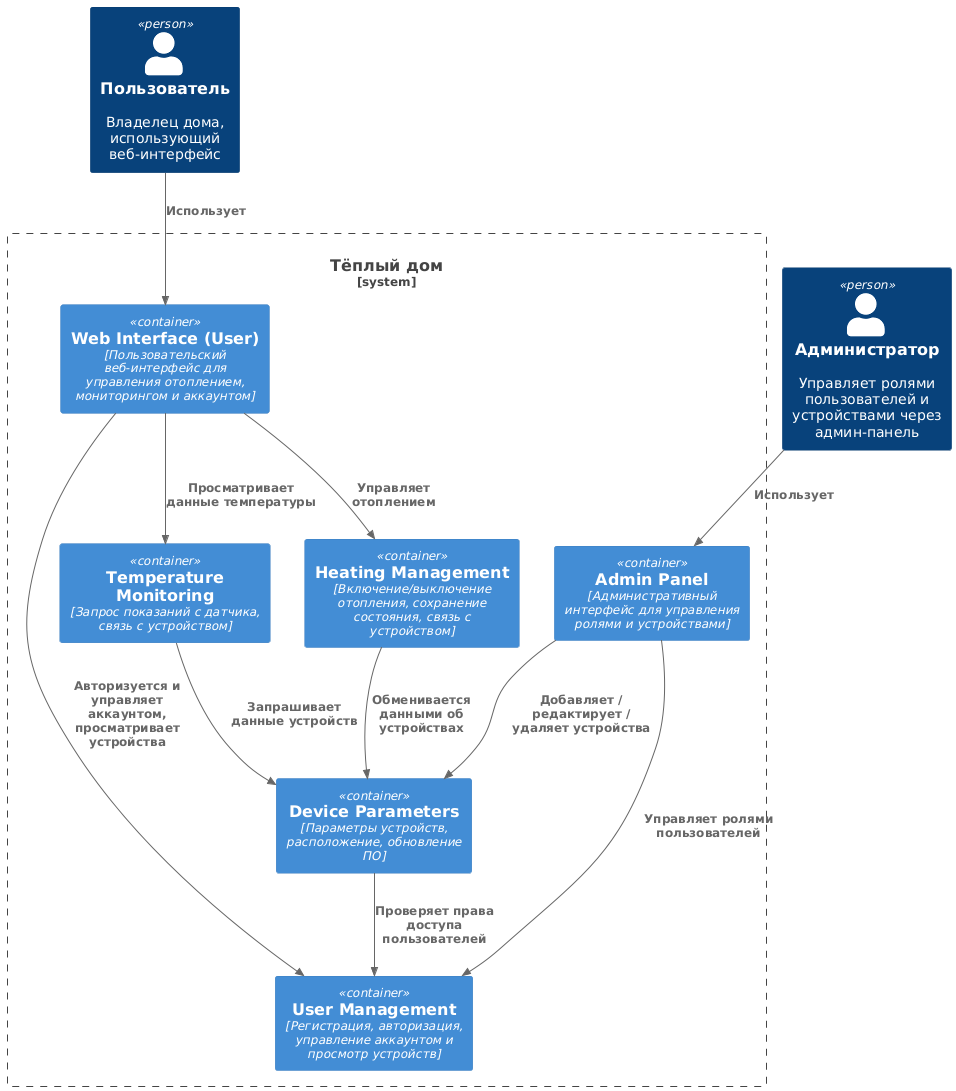

The diagram above was rendered by PlantUML. Its source (embedded in the PNG):
@startuml
!include https://raw.githubusercontent.com/plantuml-stdlib/C4-PlantUML/master/C4_Container.puml

Person(user, "Пользователь", "Владелец дома, использующий веб-интерфейс")
Person(admin, "Администратор", "Управляет ролями пользователей и устройствами через админ-панель")

System_Boundary(monolith, "Тёплый дом") {
' Домены и поддомены
  Container(heatingManagement, "Heating Management", "Включение/выключение отопления, сохранение состояния, связь с устройством")
  Container(temperatureMonitoring, "Temperature Monitoring", "Запрос показаний с датчика, связь с устройством")
  Container(deviceParameters, "Device Parameters", "Параметры устройств, расположение, обновление ПО")
  Container(userManagement, "User Management", "Регистрация, авторизация, управление аккаунтом и просмотр устройств")
  Container(webUserInterface, "Web Interface (User)", "Пользовательский веб-интерфейс для управления отоплением, мониторингом и аккаунтом")
  Container(webAdminPanel, "Admin Panel", "Административный интерфейс для управления ролями и устройствами")
}

' Взаимодействия пользователя и админа с интерфейсами
Rel(user, webUserInterface, "Использует")
Rel(admin, webAdminPanel, "Использует")

' Взаимодействия веб-интерфейсов с доменами
Rel(webUserInterface, heatingManagement, "Управляет отоплением")
Rel(webUserInterface, temperatureMonitoring, "Просматривает данные температуры")
Rel(webUserInterface, userManagement, "Авторизуется и управляет аккаунтом, просматривает устройства")

Rel(webAdminPanel, userManagement, "Управляет ролями пользователей")
Rel(webAdminPanel, deviceParameters, "Добавляет / редактирует / удаляет устройства")

' Взаимодействия доменов между собой
Rel(heatingManagement, deviceParameters, "Обменивается данными об устройствах")
Rel(temperatureMonitoring, deviceParameters, "Запрашивает данные устройств")
Rel(deviceParameters, userManagement, "Проверяет права доступа пользователей")
@enduml